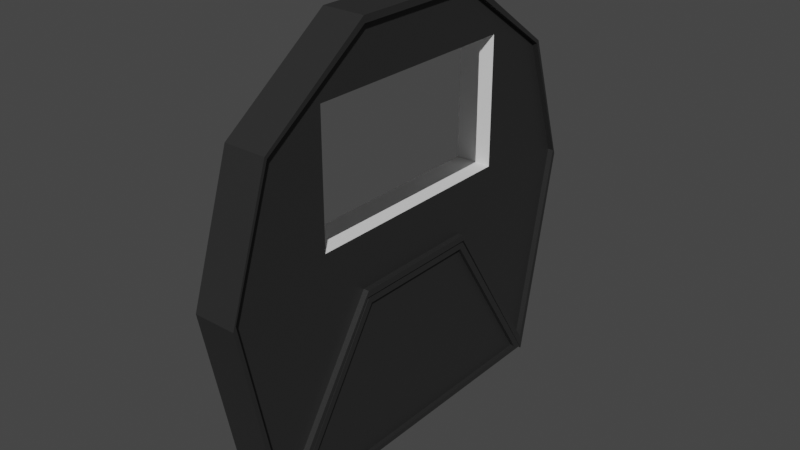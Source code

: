 # Source: EscapeBayDoor.blend  (saved by Blender 3.2.14; exported with 4.5.12 LTS)
import bpy
from mathutils import Matrix  # noqa: F401  (used for matrix-valued properties, if any)

bpy.ops.wm.read_factory_settings(use_empty=True)
scene = bpy.context.scene
scene.name = 'Scene'

# ---- collections
col_collection = bpy.data.collections.new('Collection'); scene.collection.children.link(col_collection)

# ---- materials (node trees are filled in below, after node groups)
mat_material_003 = bpy.data.materials.new('Material.003')
mat_material_003.use_transparent_shadow = False
mat_material_004 = bpy.data.materials.new('Material.004')
mat_material_004.use_transparent_shadow = False

# ---- material node trees
mat_material_003.use_nodes = True; mat_material_003.node_tree.nodes.clear()
_N = mat_material_003.node_tree.nodes; _L = mat_material_003.node_tree.links
n0 = _N.new('ShaderNodeBsdfPrincipled'); n0.name = 'Principled BSDF'; n0.location = (10, 300)
n0.distribution = 'GGX'
n0.subsurface_method = 'RANDOM_WALK_SKIN'
n0.inputs[0].default_value = (0.0578, 0.0578, 0.0578, 1.0)
n0.inputs[1].default_value = 0.6684
n0.inputs[3].default_value = 1.45
n0.inputs[27].default_value = (0.0, 0.0, 0.0, 1.0)
n0.inputs[28].default_value = 1.0
n1 = _N.new('ShaderNodeOutputMaterial'); n1.name = 'Material Output'; n1.location = (300, 300)
_L.new(n0.outputs[0], n1.inputs[0])
n1.is_active_output = True
mat_material_004.use_nodes = True; mat_material_004.node_tree.nodes.clear()
_N = mat_material_004.node_tree.nodes; _L = mat_material_004.node_tree.links
n0 = _N.new('ShaderNodeOutputMaterial'); n0.name = 'Material Output'; n0.location = (300, 300)
n1 = _N.new('ShaderNodeBsdfTransparent'); n1.name = 'Transparent BSDF'; n1.location = (10, 300)
_L.new(n1.outputs[0], n0.inputs[0])
n0.is_active_output = True

# ---- world
world_world = bpy.data.worlds.new('World'); scene.world = world_world
world_world.use_nodes = True; world_world.node_tree.nodes.clear()
_N = world_world.node_tree.nodes; _L = world_world.node_tree.links
n0 = _N.new('ShaderNodeOutputWorld'); n0.name = 'World Output'; n0.location = (300, 300)
n1 = _N.new('ShaderNodeBackground'); n1.name = 'Background'; n1.location = (10, 300)
n1.inputs[0].default_value = (0.05088, 0.05088, 0.05088, 1.0)
_L.new(n1.outputs[0], n0.inputs[0])
n0.is_active_output = True
world_world.color = (0.05088, 0.05088, 0.05088)
world_world.use_sun_shadow = False
world_world.sun_shadow_jitter_overblur = 0.0

# ---- meshes
me_cylinder = bpy.data.meshes.new('Cylinder')
me_cylinder.from_pydata([(0.0, 1.0, -1.0), (-0.01935, 0.9867, 0.7316), (0.0, 1.0, 1.0), (0.9747, 0.809, -1.0), (0.9047, 0.7983, 0.7316), (0.9747, 0.809, 1.0), (0.1772, 0.309, -1.0), (0.1486, 0.3049, 0.7316), (0.1772, 0.309, 1.0), (0.1772, -0.309, -1.0), (0.1486, -0.3049, 0.7316), (0.1772, -0.309, 1.0), (0.9747, -0.809, -1.0), (0.9047, -0.7983, 0.7316), (0.9747, -0.809, 1.0), (-8.742e-08, -1.0, -1.0), (-0.01935, -0.9867, 0.7316), (-8.742e-08, -1.0, 1.0), (-0.5878, -0.809, -1.0), (-0.5766, -0.7983, 0.7316), (-0.5878, -0.809, 1.0), (-0.9511, -0.309, -1.0), (-0.921, -0.3049, 0.7316), (-0.9511, -0.309, 1.0), (-0.9511, 0.309, -1.0), (-0.921, 0.3049, 0.7316), (-0.9511, 0.309, 1.0), (-0.5878, 0.809, -1.0), (-0.5766, 0.7983, 0.7316), (-0.5878, 0.809, 1.0), (0.174, 0.3215, 1.0), (0.9047, 0.7983, 1.0), (-0.01935, 0.9867, 1.0), (-0.5766, 0.7983, 1.0), (-0.921, -0.3049, 1.0), (-0.01935, -0.9867, 1.0), (0.1486, 0.3049, 1.0), (0.166, -0.3163, 1.0), (0.9047, -0.7983, 1.0), (-0.921, 0.3049, 1.0), (-0.5766, -0.7983, 1.0), (0.1486, -0.3049, 1.0), (-0.6806, 0.512, -1.0), (-0.6806, -0.512, -1.0), (-0.6716, -0.512, -1.0), (-0.6806, -0.1676, -1.0), (-0.09332, -0.512, -1.0), (-0.09332, 0.512, -1.0), (-0.6806, 0.512, 0.7316), (-0.6806, -0.512, 0.7316), (-0.6806, -0.4651, 0.7316), (-0.09332, -0.512, 0.7316), (-0.09332, -0.4695, 0.7316), (-0.09332, 0.512, 0.7316)], [], [(0, 2, 5, 3), (3, 5, 8, 6), (6, 8, 11, 9), (9, 11, 14, 12), (12, 14, 17, 15), (15, 17, 20, 18), (18, 20, 23, 21), (21, 23, 26, 24), (30, 8, 5, 2, 29, 26, 23, 20, 17, 14, 11, 37, 38, 35, 40, 34, 39, 33, 32, 31), (41, 37, 11, 8, 30, 36), (24, 26, 29, 27), (27, 29, 2, 0), (18, 21, 45, 43, 44), (21, 24, 27, 0, 3, 6, 9, 12, 15, 18, 44, 46, 47, 42, 45), (32, 1, 4, 31), (31, 4, 7, 36, 30), (7, 10, 41, 36), (37, 41, 10, 13, 38), (13, 16, 35, 38), (16, 19, 40, 35), (40, 19, 22, 34), (34, 22, 25, 39), (39, 25, 28, 33), (33, 28, 1, 32), (22, 19, 16, 13, 10, 52, 51, 49, 50), (52, 10, 7, 4, 1, 28, 25, 22, 50, 48, 53), (49, 43, 45, 42, 48, 50), (48, 42, 47, 53), (47, 46, 51, 52, 53), (46, 44, 43, 49, 51)])
me_cylinder.polygons.foreach_set('material_index', [0, 0, 0, 0, 0, 0, 0, 0, 0, 0, 0, 0, 0, 0, 0, 0, 0, 0, 0, 0, 0, 0, 0, 0, 0, 0, 1, 1, 1, 1])
_uv = me_cylinder.uv_layers.new(name='UVMap')
_uv.uv.foreach_set('vector', [1.0, 0.5, 1.0, 1.0, 0.9, 1.0, 0.9, 0.5, 0.9, 0.5, 0.9, 1.0, 0.8, 1.0, 0.8, 0.5, 0.8, 0.5, 0.8, 1.0, 0.7, 1.0, 0.7, 0.5, 0.7, 0.5, 0.7, 1.0, 0.6, 1.0, 0.6, 0.5, 0.6, 0.5, 0.6, 1.0, 0.5, 1.0, 0.5, 0.5, 0.5, 0.5, 0.5, 1.0, 0.4, 1.0, 0.4, 0.5, 0.4, 0.5, 0.4, 1.0, 0.3, 1.0, 0.3, 0.5, 0.3, 0.5, 0.3, 1.0, 0.2, 1.0, 0.2, 0.5, 0.4659, 0.3272, 0.4783, 0.3242, 0.3911, 0.4442, 0.25, 0.49, 0.1089, 0.4442, 0.02175, 0.3242, 0.02175, 0.1758, 0.1089, 0.05584, 0.25, 0.01, 0.3911, 0.05584, 0.4783, 0.1758, 0.463, 0.1741, 0.3867, 0.05842, 0.2456, 0.01319, 0.1121, 0.05842, 0.02983, 0.1768, 0.02983, 0.3232, 0.1121, 0.4416, 0.2456, 0.4868, 0.3867, 0.4416, 0.4512, 0.1768, 0.463, 0.1741, 0.4783, 0.1758, 0.4783, 0.3242, 0.4659, 0.3272, 0.4512, 0.3232, 0.2, 0.5, 0.2, 1.0, 0.1, 1.0, 0.1, 0.5, 0.1, 0.5, 0.1, 1.0, -7.451e-08, 1.0, -7.451e-08, 0.5, 0.6089, 0.05584, 0.5217, 0.1758, 0.5977, 0.2098, 0.591, 0.1271, 0.5935, 0.1271, 0.5217, 0.1758, 0.5217, 0.3242, 0.6089, 0.4442, 0.75, 0.49, 0.8911, 0.4442, 0.9783, 0.3242, 0.9783, 0.1758, 0.8911, 0.05584, 0.75, 0.01, 0.6089, 0.05584, 0.5935, 0.1271, 0.7645, 0.1271, 0.7645, 0.3729, 0.591, 0.3729, 0.5977, 0.2098, 1.0, 0.5671, 1.0, 0.5, 0.9, 0.5, 0.9, 0.5671, 0.9, 0.5671, 0.9, 0.5, 0.8, 0.5, 0.8, 0.5671, 0.8034, 0.5671, 0.8, 0.5, 0.7, 0.5, 0.7, 0.5671, 0.8, 0.5671, 0.6977, 0.5671, 0.7, 0.5671, 0.7, 0.5, 0.6, 0.5, 0.6, 0.5671, 0.6, 0.5, 0.5, 0.5, 0.5, 0.5671, 0.6, 0.5671, 0.5, 0.5, 0.4, 0.5, 0.4, 0.5671, 0.5, 0.5671, 0.4, 0.5671, 0.4, 0.5, 0.3, 0.5, 0.3, 0.5671, 0.3, 0.5671, 0.3, 0.5, 0.2, 0.5, 0.2, 0.5671, 0.2, 0.5671, 0.2, 0.5, 0.1, 0.5, 0.1, 0.5671, 0.1, 0.5671, 0.1, 0.5, -7.451e-08, 0.5, -7.451e-08, 0.5671, 0.5217, 0.1758, 0.6089, 0.05584, 0.75, 0.01, 0.8911, 0.05584, 0.9783, 0.1758, 0.7762, 0.1358, 0.7691, 0.1255, 0.5863, 0.1255, 0.5875, 0.1369, 0.7762, 0.1358, 0.9783, 0.1758, 0.9783, 0.3242, 0.8911, 0.4442, 0.75, 0.49, 0.6089, 0.4442, 0.5217, 0.3242, 0.5217, 0.1758, 0.5875, 0.1369, 0.5863, 0.3745, 0.7691, 0.3745, 0.5299, 0.0, 0.4591, 0.0, 0.4591, 0.08409, 0.4591, 0.25, 0.5299, 0.25, 0.5299, 0.01145, 0.5299, 0.25, 0.4591, 0.25, 0.4591, 0.5, 0.5299, 0.5, 0.4591, 0.5, 0.4591, 0.75, 0.5299, 0.75, 0.5299, 0.7396, 0.5299, 0.5, 0.4591, 0.75, 0.4591, 0.9962, 0.4591, 1.0, 0.5299, 1.0, 0.5299, 0.75])
me_cylinder.materials.append(mat_material_003)
me_cylinder.materials.append(None)
me_cylinder.update()
me_cube_001 = bpy.data.meshes.new('Cube.001')
me_cube_001.from_pydata([(-1.0, -0.7913, -1.0), (-0.9391, -0.7432, 0.7924), (-1.0, -0.7913, 1.0), (-1.0, 0.7913, -1.0), (-0.9391, 0.7432, 0.7924), (-1.0, 0.7913, 1.0), (1.0, -2.062, -1.0), (0.9391, -1.937, 0.7924), (1.0, -2.062, 1.0), (1.0, 2.062, -1.0), (0.9391, 1.937, 0.7924), (1.0, 2.062, 1.0), (-0.9391, 0.7432, 1.0), (-0.9391, -0.7432, 1.0), (0.9391, -1.937, 1.0), (0.9391, 1.937, 1.0)], [], [(0, 2, 5, 3), (3, 5, 11, 9), (9, 11, 8, 6), (6, 8, 2, 0), (3, 9, 6, 0), (5, 2, 13, 12), (13, 2, 8, 11, 5, 12, 15, 14), (13, 1, 4, 12), (12, 4, 10, 15), (10, 7, 14, 15), (7, 1, 13, 14), (4, 1, 7, 10)])
_uv = me_cube_001.uv_layers.new(name='UVMap')
_uv.uv.foreach_set('vector', [0.375, 0.0, 0.625, 0.0, 0.625, 0.25, 0.375, 0.25, 0.375, 0.25, 0.625, 0.25, 0.625, 0.5, 0.375, 0.5, 0.375, 0.5, 0.625, 0.5, 0.625, 0.75, 0.375, 0.75, 0.375, 0.75, 0.625, 0.75, 0.625, 1.0, 0.375, 1.0, 0.125, 0.5, 0.375, 0.5, 0.375, 0.75, 0.125, 0.75, 0.875, 0.5, 0.875, 0.75, 0.8674, 0.7397, 0.8674, 0.5103, 0.8674, 0.7397, 0.875, 0.75, 0.625, 0.75, 0.625, 0.5, 0.875, 0.5, 0.8674, 0.5103, 0.6326, 0.5057, 0.6326, 0.7443, 0.4026, 0.0, 0.375, 0.0, 0.375, 0.25, 0.4026, 0.25, 0.4026, 0.25, 0.375, 0.25, 0.375, 0.5, 0.4026, 0.5, 0.375, 0.5, 0.375, 0.75, 0.4026, 0.75, 0.4026, 0.5, 0.375, 0.75, 0.375, 1.0, 0.4026, 1.0, 0.4026, 0.75, 0.125, 0.5, 0.125, 0.75, 0.375, 0.75, 0.375, 0.5])
me_cube_001.materials.append(mat_material_003)
me_cube_001.update()
me_plane = bpy.data.meshes.new('Plane')
me_plane.from_pydata([(-1.0, -1.0, 0.0), (1.0, -1.0, 0.0), (-1.0, 1.0, 0.0), (1.0, 1.0, 0.0)], [], [(0, 1, 3, 2)])
_uv = me_plane.uv_layers.new(name='UVMap')
_uv.uv.foreach_set('vector', [0.0, 0.0, 1.0, 0.0, 1.0, 1.0, 0.0, 1.0])
me_plane.materials.append(mat_material_004)
me_plane.update()

# ---- objects
ob_doortop = bpy.data.objects.new('DoorTop', me_cylinder)
ob_doorbottom = bpy.data.objects.new('DoorBottom', me_cube_001)
ob_window = bpy.data.objects.new('Window', me_plane)

# ---- transforms, parenting, visibility, modifiers, constraints
ob_doortop.location = (0.0, 0.0, 0.0)
ob_doortop.rotation_euler = (-0.0, 1.571, -0.0)
ob_doortop.scale = (2.584, 2.584, 0.2483)
ob_doorbottom.parent = ob_doortop
ob_doorbottom.matrix_parent_inverse = Matrix(((0.3869, -0.0, 0.0, -0.0), (-0.0, 0.3869, -0.0, 0.0), (0.0, -0.0, 4.027, -0.0), (-0.0, 0.0, -0.0, 1.0)))
ob_doorbottom.location = (1.48, 0.0, 0.0)
ob_doorbottom.scale = (1.0, 1.0, 0.2483)
ob_window.parent = ob_doortop
ob_window.matrix_parent_inverse = Matrix(((0.3869, -0.0, 0.0, -0.0), (-0.0, 0.3869, -0.0, 0.0), (0.0, -0.0, 4.027, -0.0), (-0.0, 0.0, -0.0, 1.0)))
ob_window.location = (-1.0, 0.0, 0.0)
ob_window.scale = (1.0, 1.419, 1.0)

# ---- collection membership
col_collection.objects.link(ob_doortop)
col_collection.objects.link(ob_doorbottom)
col_collection.objects.link(ob_window)

# ---- scene / render settings (as saved in the file)
scene.frame_start = 1; scene.frame_end = 250; scene.frame_set(0)
scene.render.engine = 'BLENDER_EEVEE_NEXT'
scene.cycles.sampling_pattern = 'TABULATED_SOBOL'
scene.cycles.use_light_tree = False
scene.view_settings.view_transform = 'Filmic'
bpy.context.view_layer.update()

# ---- added for rendering (the .blend has no active camera and no usable light): camera, sun
cam_auto = bpy.data.cameras.new('AutoCamera')
cam_auto.lens = 50.0
cam_auto.sensor_width = 36.0
cam_auto.clip_end = 1000.0
ob_auto_camera = bpy.data.objects.new('AutoCamera', cam_auto)
scene.collection.objects.link(ob_auto_camera)
ob_auto_camera.location = (6.65465, -7.98559, 5.29313)
ob_auto_camera.rotation_euler = (1.09748, -7.21219e-08, 0.694738)
scene.camera = ob_auto_camera
light_auto_sun = bpy.data.lights.new('AutoSun', 'SUN')
light_auto_sun.energy = 3.0
light_auto_sun.angle = 0.0523599
ob_auto_sun = bpy.data.objects.new('AutoSun', light_auto_sun)
scene.collection.objects.link(ob_auto_sun)
ob_auto_sun.rotation_euler = (0.872665, 0.174533, 0.523599)
bpy.context.view_layer.update()
